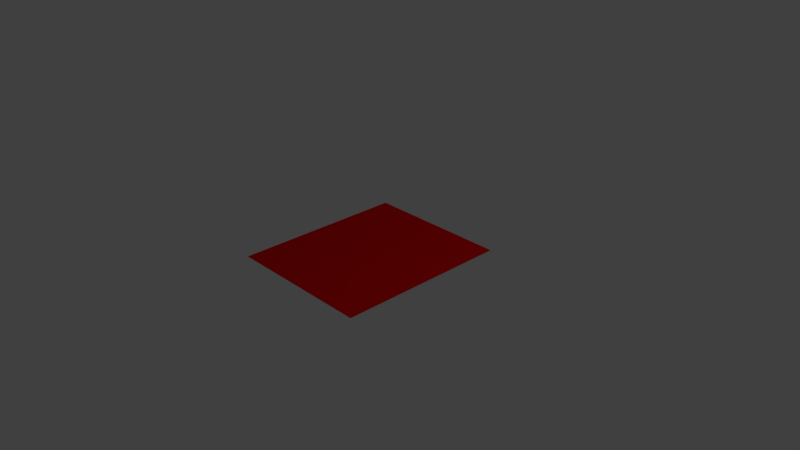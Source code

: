 # Source: OandZLogoCard.blend  (saved by Blender 2.79.0; exported with 4.5.12 LTS)
import bpy
from mathutils import Matrix  # noqa: F401  (used for matrix-valued properties, if any)

bpy.ops.wm.read_factory_settings(use_empty=True)
scene = bpy.context.scene
scene.name = 'Scene'

# ---- collections
col_collection_1 = bpy.data.collections.new('Collection 1'); scene.collection.children.link(col_collection_1)

# ---- materials (node trees are filled in below, after node groups)
mat_material = bpy.data.materials.new('Material')
mat_material.alpha_threshold = 0.0
mat_material.use_transparent_shadow = False
mat_material.diffuse_color = (0.8, 0.002757, 0.001864, 1.0)
mat_material.roughness = 0.5
mat_material.line_color = (0.0, 0.0, 0.0, 1.0)
mat_material_001 = bpy.data.materials.new('Material.001')
mat_material_001.alpha_threshold = 0.0
mat_material_001.use_transparent_shadow = False
mat_material_001.diffuse_color = (0.004975, 0.006493, 0.8, 1.0)
mat_material_001.roughness = 0.5

# ---- material node trees

# ---- world
world_world = bpy.data.worlds.new('World'); scene.world = world_world
world_world.color = (0.05088, 0.05088, 0.05088)
world_world.use_sun_shadow = False
world_world.sun_shadow_jitter_overblur = 0.0
world_world.cycles.sampling_method = 'MANUAL'

# ---- cameras
cam_camera = bpy.data.cameras.new('Camera')
cam_camera.clip_end = 100.0
cam_camera.lens = 35.0
cam_camera.sensor_width = 32.0
cam_camera.sensor_height = 18.0
cam_camera.ortho_scale = 7.314
cam_camera.dof.focus_distance = 0.0
cam_camera.dof.aperture_fstop = 128.0

# ---- lights
light_lamp = bpy.data.lights.new('Lamp', 'POINT')
light_lamp.transmission_factor = 0.0
light_lamp.cutoff_distance = 30.0
light_lamp.energy = 100.0
light_lamp.shadow_buffer_clip_start = 1.001
light_lamp.shadow_soft_size = 0.1
light_lamp.shadow_maximum_resolution = 0.006
light_lamp.use_absolute_resolution = True

# ---- meshes
me_cube = bpy.data.meshes.new('Cube')
me_cube.from_pydata([(1.0, 1.0, -1.0), (1.0, -1.0, -1.0), (-1.0, -1.0, -1.0), (-1.0, 1.0, -1.0), (1.0, 1.0, 1.0), (1.0, -1.0, 1.0), (-1.0, -1.0, 1.0), (-1.0, 1.0, 1.0)], [], [(0, 1, 2, 3), (4, 7, 6, 5), (0, 4, 5, 1), (1, 5, 6, 2), (2, 6, 7, 3), (4, 0, 3, 7)])
me_cube.polygons.foreach_set('material_index', [1, 0, 0, 0, 0, 0])
_uv = me_cube.uv_layers.new(name='UVMap')
_uv.uv.foreach_set('vector', [0.9999, 0.9954, 8.248e-05, 0.9954, 8.242e-05, 8.242e-05, 0.9999, 8.263e-05, 0.9999, 0.9999, 0.0001002, 0.9999, 9.998e-05, 0.0001003, 0.9999, 9.998e-05, 0.0, 0.0, 0.0, 0.0, 0.0, 0.0, 0.0, 0.0, 0.0, 0.0, 0.0, 0.0, 0.0, 0.0, 0.0, 0.0, 0.0, 0.0, 0.0, 0.0, 0.0, 0.0, 0.0, 0.0, 0.0, 0.0, 0.0, 0.0, 0.0, 0.0, 0.0, 0.0])
me_cube.materials.append(mat_material)
me_cube.materials.append(mat_material_001)
me_cube.use_remesh_preserve_volume = False
me_cube.use_remesh_preserve_attributes = False
me_cube.use_mirror_vertex_groups = False
me_cube.update()

# ---- objects
ob_cube = bpy.data.objects.new('Cube', me_cube)
ob_lamp = bpy.data.objects.new('Lamp', light_lamp)
ob_camera = bpy.data.objects.new('Camera', cam_camera)

# ---- transforms, parenting, visibility, modifiers, constraints
ob_cube.location = (0.01003, 0.007617, 0.007455)
ob_cube.rotation_euler = (6.288, -0.0005864, 3.146)
ob_cube.scale = (1.0, -1.191, 0.00368)
ob_cube.lock_rotations_4d = False
ob_cube.empty_display_type = 'ARROWS'
ob_cube.lineart.crease_threshold = 0.0
ob_lamp.location = (4.076, 1.005, 5.904)
ob_lamp.rotation_euler = (0.6503, 0.05522, 1.866)
ob_lamp.lock_rotations_4d = False
ob_lamp.empty_display_type = 'ARROWS'
ob_lamp.color = (0.0, 0.0, 0.0, 0.0)
ob_lamp.lineart.crease_threshold = 0.0
ob_camera.location = (7.481, -6.508, 5.344)
ob_camera.rotation_euler = (1.109, 0.0, 0.8149)
ob_camera.lock_rotations_4d = False
ob_camera.empty_display_type = 'ARROWS'
ob_camera.color = (0.0, 0.0, 0.0, 0.0)
ob_camera.display_type = 'WIRE'
ob_camera.lineart.crease_threshold = 0.0

# ---- collection membership
col_collection_1.objects.link(ob_cube)
col_collection_1.objects.link(ob_lamp)
col_collection_1.objects.link(ob_camera)

# ---- scene / render settings (as saved in the file)
scene.camera = ob_camera
scene.frame_start = 1; scene.frame_end = 250; scene.frame_set(1)
scene.render.engine = 'BLENDER_EEVEE_NEXT'
scene.render.resolution_percentage = 50
scene.render.dither_intensity = 0.0
scene.cycles.use_denoising = False
scene.cycles.samples = 128
scene.cycles.sampling_pattern = 'TABULATED_SOBOL'
scene.cycles.use_adaptive_sampling = False
scene.cycles.use_light_tree = False
scene.cycles.blur_glossy = 0.0
scene.cycles.sample_clamp_indirect = 0.0
scene.view_settings.view_transform = 'Standard'
bpy.context.view_layer.update()
